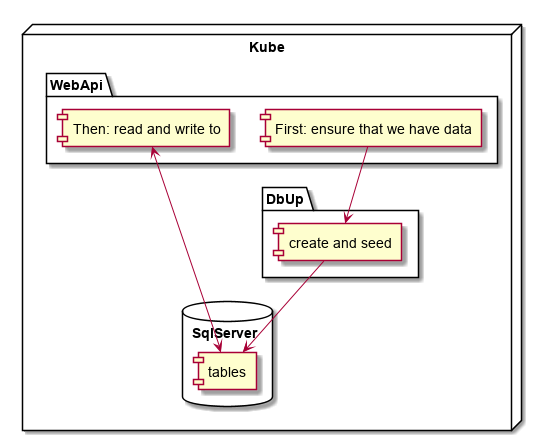

The diagram above was rendered by PlantUML. Its source (embedded in the PNG):
@startuml

node Kube {
    package DbUp {
        [create and seed ] 
    }
    
    database SqlServer {
        [create and seed ] --> [tables]        
    }
    
    package WebApi {    
    [First: ensure that we have data] --> [create and seed ]
    [Then: read and write to] <-> [tables]   
        }
}
@enduml